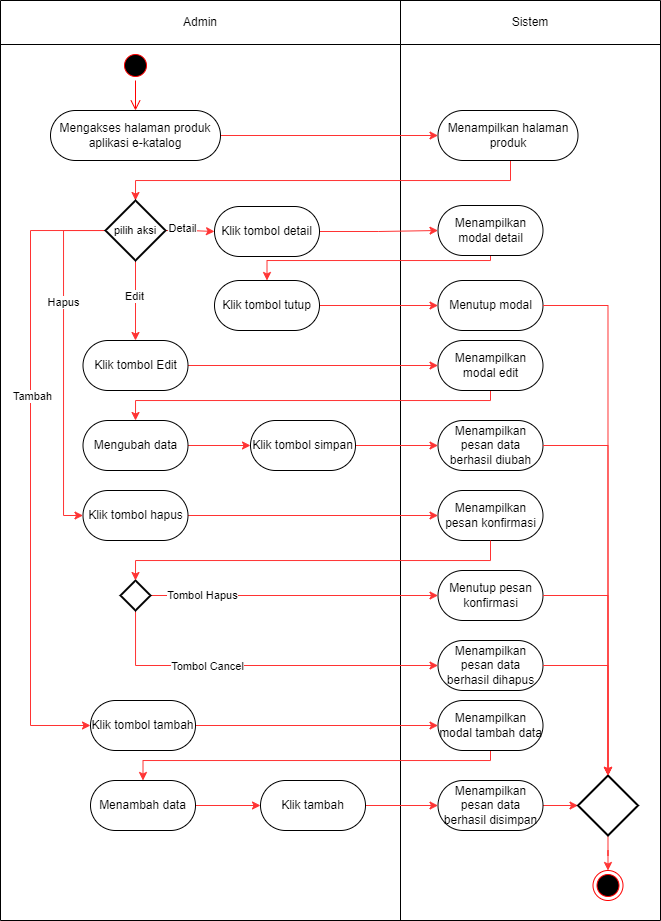

The diagram above was exported from draw.io. Its source (the exported page's mxGraphModel, read from the mxfile embedded in the PNG):
<mxGraphModel dx="810" dy="469" grid="1" gridSize="10" guides="1" tooltips="1" connect="1" arrows="1" fold="1" page="1" pageScale="1" pageWidth="827" pageHeight="1169" math="0" shadow="0">
  <root>
    <mxCell id="0" />
    <mxCell id="1" parent="0" />
    <mxCell id="5Ccj7HfLzDHLZHPqIsK2-1" value="" style="shape=table;startSize=0;container=1;collapsible=0;childLayout=tableLayout;movable=1;resizable=1;rotatable=1;deletable=1;editable=1;locked=0;connectable=1;" vertex="1" parent="1">
      <mxGeometry x="200" y="80" width="660" height="920" as="geometry" />
    </mxCell>
    <mxCell id="5Ccj7HfLzDHLZHPqIsK2-2" value="" style="shape=tableRow;horizontal=0;startSize=0;swimlaneHead=0;swimlaneBody=0;strokeColor=inherit;top=0;left=0;bottom=0;right=0;collapsible=0;dropTarget=0;fillColor=none;points=[[0,0.5],[1,0.5]];portConstraint=eastwest;" vertex="1" parent="5Ccj7HfLzDHLZHPqIsK2-1">
      <mxGeometry width="660" height="44" as="geometry" />
    </mxCell>
    <mxCell id="5Ccj7HfLzDHLZHPqIsK2-3" value="Admin" style="shape=partialRectangle;html=1;whiteSpace=wrap;connectable=0;strokeColor=inherit;overflow=hidden;fillColor=none;top=0;left=0;bottom=0;right=0;pointerEvents=1;" vertex="1" parent="5Ccj7HfLzDHLZHPqIsK2-2">
      <mxGeometry width="400" height="44" as="geometry">
        <mxRectangle width="400" height="44" as="alternateBounds" />
      </mxGeometry>
    </mxCell>
    <mxCell id="5Ccj7HfLzDHLZHPqIsK2-4" value="Sistem" style="shape=partialRectangle;html=1;whiteSpace=wrap;connectable=0;strokeColor=inherit;overflow=hidden;fillColor=none;top=0;left=0;bottom=0;right=0;pointerEvents=1;" vertex="1" parent="5Ccj7HfLzDHLZHPqIsK2-2">
      <mxGeometry x="400" width="260" height="44" as="geometry">
        <mxRectangle width="260" height="44" as="alternateBounds" />
      </mxGeometry>
    </mxCell>
    <mxCell id="5Ccj7HfLzDHLZHPqIsK2-5" value="" style="shape=tableRow;horizontal=0;startSize=0;swimlaneHead=0;swimlaneBody=0;strokeColor=inherit;top=0;left=0;bottom=0;right=0;collapsible=0;dropTarget=0;fillColor=none;points=[[0,0.5],[1,0.5]];portConstraint=eastwest;" vertex="1" parent="5Ccj7HfLzDHLZHPqIsK2-1">
      <mxGeometry y="44" width="660" height="876" as="geometry" />
    </mxCell>
    <mxCell id="5Ccj7HfLzDHLZHPqIsK2-6" value="" style="shape=partialRectangle;html=1;whiteSpace=wrap;connectable=0;strokeColor=inherit;overflow=hidden;fillColor=none;top=0;left=0;bottom=0;right=0;pointerEvents=1;movable=0;resizable=0;rotatable=0;deletable=0;editable=0;locked=1;" vertex="1" parent="5Ccj7HfLzDHLZHPqIsK2-5">
      <mxGeometry width="400" height="876" as="geometry">
        <mxRectangle width="400" height="876" as="alternateBounds" />
      </mxGeometry>
    </mxCell>
    <mxCell id="5Ccj7HfLzDHLZHPqIsK2-7" value="" style="shape=partialRectangle;html=1;whiteSpace=wrap;connectable=0;strokeColor=inherit;overflow=hidden;fillColor=none;top=0;left=0;bottom=0;right=0;pointerEvents=1;" vertex="1" parent="5Ccj7HfLzDHLZHPqIsK2-5">
      <mxGeometry x="400" width="260" height="876" as="geometry">
        <mxRectangle width="260" height="876" as="alternateBounds" />
      </mxGeometry>
    </mxCell>
    <mxCell id="UZ-8_XK5zII21HoKJYGa-1" value="" style="ellipse;html=1;shape=startState;fillColor=#000000;strokeColor=#ff0000;fontFamily=Helvetica;fontSize=11;fontColor=default;" vertex="1" parent="1">
      <mxGeometry x="320" y="130" width="30" height="30" as="geometry" />
    </mxCell>
    <mxCell id="UZ-8_XK5zII21HoKJYGa-2" value="" style="edgeStyle=orthogonalEdgeStyle;html=1;verticalAlign=bottom;endArrow=open;endSize=8;strokeColor=#ff0000;rounded=0;labelBackgroundColor=default;align=center;fontFamily=Helvetica;fontSize=11;fontColor=default;shape=connector;entryX=0.5;entryY=0;entryDx=0;entryDy=0;" edge="1" parent="1" source="UZ-8_XK5zII21HoKJYGa-1" target="UZ-8_XK5zII21HoKJYGa-4">
      <mxGeometry relative="1" as="geometry">
        <mxPoint x="335" y="220" as="targetPoint" />
      </mxGeometry>
    </mxCell>
    <mxCell id="UZ-8_XK5zII21HoKJYGa-3" style="edgeStyle=orthogonalEdgeStyle;shape=connector;rounded=0;orthogonalLoop=1;jettySize=auto;html=1;labelBackgroundColor=default;strokeColor=#FF3333;align=center;verticalAlign=middle;fontFamily=Helvetica;fontSize=11;fontColor=default;endArrow=classic;" edge="1" parent="1" source="UZ-8_XK5zII21HoKJYGa-4" target="UZ-8_XK5zII21HoKJYGa-6">
      <mxGeometry relative="1" as="geometry" />
    </mxCell>
    <mxCell id="UZ-8_XK5zII21HoKJYGa-4" value="Mengakses halaman produk aplikasi e-katalog" style="rounded=1;whiteSpace=wrap;html=1;arcSize=50;" vertex="1" parent="1">
      <mxGeometry x="250" y="190" width="170" height="50" as="geometry" />
    </mxCell>
    <mxCell id="UZ-8_XK5zII21HoKJYGa-5" style="edgeStyle=orthogonalEdgeStyle;shape=connector;rounded=0;orthogonalLoop=1;jettySize=auto;html=1;labelBackgroundColor=default;strokeColor=#FF3333;align=center;verticalAlign=middle;fontFamily=Helvetica;fontSize=11;fontColor=default;endArrow=classic;entryX=0.5;entryY=0;entryDx=0;entryDy=0;entryPerimeter=0;" edge="1" parent="1" source="UZ-8_XK5zII21HoKJYGa-6" target="9DmdrZ8fo7ectUChXa1l-1">
      <mxGeometry relative="1" as="geometry">
        <mxPoint x="335" y="280" as="targetPoint" />
        <Array as="points">
          <mxPoint x="710" y="260" />
          <mxPoint x="335" y="260" />
        </Array>
      </mxGeometry>
    </mxCell>
    <mxCell id="UZ-8_XK5zII21HoKJYGa-6" value="Menampilkan halaman produk" style="rounded=1;whiteSpace=wrap;html=1;arcSize=50;" vertex="1" parent="1">
      <mxGeometry x="637.5" y="190" width="140" height="50" as="geometry" />
    </mxCell>
    <mxCell id="DMOx-sjMGyRYql6h_ine-2" style="edgeStyle=orthogonalEdgeStyle;shape=connector;rounded=0;orthogonalLoop=1;jettySize=auto;html=1;entryX=0;entryY=0.5;entryDx=0;entryDy=0;labelBackgroundColor=default;strokeColor=#FF3333;align=center;verticalAlign=middle;fontFamily=Helvetica;fontSize=11;fontColor=default;endArrow=classic;" edge="1" parent="1" source="9DmdrZ8fo7ectUChXa1l-1" target="DMOx-sjMGyRYql6h_ine-1">
      <mxGeometry relative="1" as="geometry" />
    </mxCell>
    <mxCell id="DMOx-sjMGyRYql6h_ine-3" value="Detail" style="edgeLabel;html=1;align=center;verticalAlign=middle;resizable=0;points=[];fontSize=11;fontFamily=Helvetica;fontColor=default;" vertex="1" connectable="0" parent="DMOx-sjMGyRYql6h_ine-2">
      <mxGeometry x="-0.3196" y="2" relative="1" as="geometry">
        <mxPoint as="offset" />
      </mxGeometry>
    </mxCell>
    <mxCell id="DMOx-sjMGyRYql6h_ine-12" style="edgeStyle=orthogonalEdgeStyle;shape=connector;rounded=0;orthogonalLoop=1;jettySize=auto;html=1;entryX=0.5;entryY=0;entryDx=0;entryDy=0;labelBackgroundColor=default;strokeColor=#FF3333;align=center;verticalAlign=middle;fontFamily=Helvetica;fontSize=11;fontColor=default;endArrow=classic;" edge="1" parent="1" source="9DmdrZ8fo7ectUChXa1l-1" target="DMOx-sjMGyRYql6h_ine-11">
      <mxGeometry relative="1" as="geometry" />
    </mxCell>
    <mxCell id="DMOx-sjMGyRYql6h_ine-13" value="Edit" style="edgeLabel;html=1;align=center;verticalAlign=middle;resizable=0;points=[];fontSize=11;fontFamily=Helvetica;fontColor=default;" vertex="1" connectable="0" parent="DMOx-sjMGyRYql6h_ine-12">
      <mxGeometry x="-0.1107" y="-1" relative="1" as="geometry">
        <mxPoint as="offset" />
      </mxGeometry>
    </mxCell>
    <mxCell id="DMOx-sjMGyRYql6h_ine-23" style="edgeStyle=orthogonalEdgeStyle;shape=connector;rounded=0;orthogonalLoop=1;jettySize=auto;html=1;entryX=0;entryY=0.5;entryDx=0;entryDy=0;labelBackgroundColor=default;strokeColor=#FF3333;align=center;verticalAlign=middle;fontFamily=Helvetica;fontSize=11;fontColor=default;endArrow=classic;" edge="1" parent="1" source="9DmdrZ8fo7ectUChXa1l-1" target="DMOx-sjMGyRYql6h_ine-22">
      <mxGeometry relative="1" as="geometry">
        <Array as="points">
          <mxPoint x="263" y="310" />
          <mxPoint x="263" y="595" />
        </Array>
      </mxGeometry>
    </mxCell>
    <mxCell id="DMOx-sjMGyRYql6h_ine-24" value="Hapus" style="edgeLabel;html=1;align=center;verticalAlign=middle;resizable=0;points=[];fontSize=11;fontFamily=Helvetica;fontColor=default;" vertex="1" connectable="0" parent="DMOx-sjMGyRYql6h_ine-23">
      <mxGeometry x="-0.342" relative="1" as="geometry">
        <mxPoint as="offset" />
      </mxGeometry>
    </mxCell>
    <mxCell id="DMOx-sjMGyRYql6h_ine-37" style="edgeStyle=orthogonalEdgeStyle;shape=connector;rounded=0;orthogonalLoop=1;jettySize=auto;html=1;entryX=0;entryY=0.5;entryDx=0;entryDy=0;labelBackgroundColor=default;strokeColor=#FF3333;align=center;verticalAlign=middle;fontFamily=Helvetica;fontSize=11;fontColor=default;endArrow=classic;" edge="1" parent="1" source="9DmdrZ8fo7ectUChXa1l-1" target="DMOx-sjMGyRYql6h_ine-36">
      <mxGeometry relative="1" as="geometry">
        <Array as="points">
          <mxPoint x="230" y="310" />
          <mxPoint x="230" y="805" />
        </Array>
      </mxGeometry>
    </mxCell>
    <mxCell id="DMOx-sjMGyRYql6h_ine-38" value="Tambah" style="edgeLabel;html=1;align=center;verticalAlign=middle;resizable=0;points=[];fontSize=11;fontFamily=Helvetica;fontColor=default;" vertex="1" connectable="0" parent="DMOx-sjMGyRYql6h_ine-37">
      <mxGeometry x="-0.237" y="2" relative="1" as="geometry">
        <mxPoint as="offset" />
      </mxGeometry>
    </mxCell>
    <mxCell id="9DmdrZ8fo7ectUChXa1l-1" value="pilih aksi" style="strokeWidth=2;html=1;shape=mxgraph.flowchart.decision;whiteSpace=wrap;fontFamily=Helvetica;fontSize=11;fontColor=default;" vertex="1" parent="1">
      <mxGeometry x="305" y="280" width="60" height="60" as="geometry" />
    </mxCell>
    <mxCell id="DMOx-sjMGyRYql6h_ine-5" style="edgeStyle=orthogonalEdgeStyle;shape=connector;rounded=0;orthogonalLoop=1;jettySize=auto;html=1;entryX=0;entryY=0.5;entryDx=0;entryDy=0;labelBackgroundColor=default;strokeColor=#FF3333;align=center;verticalAlign=middle;fontFamily=Helvetica;fontSize=11;fontColor=default;endArrow=classic;" edge="1" parent="1" source="DMOx-sjMGyRYql6h_ine-1" target="DMOx-sjMGyRYql6h_ine-4">
      <mxGeometry relative="1" as="geometry" />
    </mxCell>
    <mxCell id="DMOx-sjMGyRYql6h_ine-1" value="Klik tombol detail" style="rounded=1;whiteSpace=wrap;html=1;arcSize=50;" vertex="1" parent="1">
      <mxGeometry x="414" y="286" width="105" height="50" as="geometry" />
    </mxCell>
    <mxCell id="xIiVekfjS430msN_Bc64-1" style="edgeStyle=orthogonalEdgeStyle;shape=connector;rounded=0;orthogonalLoop=1;jettySize=auto;html=1;entryX=0.5;entryY=0;entryDx=0;entryDy=0;labelBackgroundColor=default;strokeColor=#FF3333;align=center;verticalAlign=middle;fontFamily=Helvetica;fontSize=11;fontColor=default;endArrow=classic;" edge="1" parent="1" source="DMOx-sjMGyRYql6h_ine-4" target="DMOx-sjMGyRYql6h_ine-6">
      <mxGeometry relative="1" as="geometry">
        <Array as="points">
          <mxPoint x="690" y="340" />
          <mxPoint x="467" y="340" />
        </Array>
      </mxGeometry>
    </mxCell>
    <mxCell id="DMOx-sjMGyRYql6h_ine-4" value="Menampilkan modal detail" style="rounded=1;whiteSpace=wrap;html=1;arcSize=50;" vertex="1" parent="1">
      <mxGeometry x="637.5" y="285" width="105" height="50" as="geometry" />
    </mxCell>
    <mxCell id="DMOx-sjMGyRYql6h_ine-10" style="edgeStyle=orthogonalEdgeStyle;shape=connector;rounded=0;orthogonalLoop=1;jettySize=auto;html=1;entryX=0;entryY=0.5;entryDx=0;entryDy=0;labelBackgroundColor=default;strokeColor=#FF3333;align=center;verticalAlign=middle;fontFamily=Helvetica;fontSize=11;fontColor=default;endArrow=classic;" edge="1" parent="1" source="DMOx-sjMGyRYql6h_ine-6" target="DMOx-sjMGyRYql6h_ine-8">
      <mxGeometry relative="1" as="geometry" />
    </mxCell>
    <mxCell id="DMOx-sjMGyRYql6h_ine-6" value="Klik tombol tutup" style="rounded=1;whiteSpace=wrap;html=1;arcSize=50;" vertex="1" parent="1">
      <mxGeometry x="414" y="360" width="105" height="50" as="geometry" />
    </mxCell>
    <mxCell id="DMOx-sjMGyRYql6h_ine-8" value="Menutup modal" style="rounded=1;whiteSpace=wrap;html=1;arcSize=50;" vertex="1" parent="1">
      <mxGeometry x="637.5" y="360" width="105" height="50" as="geometry" />
    </mxCell>
    <mxCell id="DMOx-sjMGyRYql6h_ine-15" style="edgeStyle=orthogonalEdgeStyle;shape=connector;rounded=0;orthogonalLoop=1;jettySize=auto;html=1;entryX=0;entryY=0.5;entryDx=0;entryDy=0;labelBackgroundColor=default;strokeColor=#FF3333;align=center;verticalAlign=middle;fontFamily=Helvetica;fontSize=11;fontColor=default;endArrow=classic;" edge="1" parent="1" source="DMOx-sjMGyRYql6h_ine-11" target="DMOx-sjMGyRYql6h_ine-14">
      <mxGeometry relative="1" as="geometry" />
    </mxCell>
    <mxCell id="DMOx-sjMGyRYql6h_ine-11" value="Klik tombol Edit" style="rounded=1;whiteSpace=wrap;html=1;arcSize=50;" vertex="1" parent="1">
      <mxGeometry x="282.5" y="420" width="105" height="50" as="geometry" />
    </mxCell>
    <mxCell id="DMOx-sjMGyRYql6h_ine-18" style="edgeStyle=orthogonalEdgeStyle;shape=connector;rounded=0;orthogonalLoop=1;jettySize=auto;html=1;labelBackgroundColor=default;strokeColor=#FF3333;align=center;verticalAlign=middle;fontFamily=Helvetica;fontSize=11;fontColor=default;endArrow=classic;" edge="1" parent="1" source="DMOx-sjMGyRYql6h_ine-14" target="DMOx-sjMGyRYql6h_ine-16">
      <mxGeometry relative="1" as="geometry">
        <Array as="points">
          <mxPoint x="690" y="480" />
          <mxPoint x="335" y="480" />
        </Array>
      </mxGeometry>
    </mxCell>
    <mxCell id="DMOx-sjMGyRYql6h_ine-14" value="Menampilkan modal edit" style="rounded=1;whiteSpace=wrap;html=1;arcSize=50;" vertex="1" parent="1">
      <mxGeometry x="637.5" y="420" width="105" height="50" as="geometry" />
    </mxCell>
    <mxCell id="DMOx-sjMGyRYql6h_ine-19" style="edgeStyle=orthogonalEdgeStyle;shape=connector;rounded=0;orthogonalLoop=1;jettySize=auto;html=1;entryX=0;entryY=0.5;entryDx=0;entryDy=0;labelBackgroundColor=default;strokeColor=#FF3333;align=center;verticalAlign=middle;fontFamily=Helvetica;fontSize=11;fontColor=default;endArrow=classic;" edge="1" parent="1" source="DMOx-sjMGyRYql6h_ine-16" target="DMOx-sjMGyRYql6h_ine-17">
      <mxGeometry relative="1" as="geometry" />
    </mxCell>
    <mxCell id="DMOx-sjMGyRYql6h_ine-16" value="Mengubah data" style="rounded=1;whiteSpace=wrap;html=1;arcSize=50;" vertex="1" parent="1">
      <mxGeometry x="282.5" y="500" width="105" height="50" as="geometry" />
    </mxCell>
    <mxCell id="DMOx-sjMGyRYql6h_ine-21" style="edgeStyle=orthogonalEdgeStyle;shape=connector;rounded=0;orthogonalLoop=1;jettySize=auto;html=1;entryX=0;entryY=0.5;entryDx=0;entryDy=0;labelBackgroundColor=default;strokeColor=#FF3333;align=center;verticalAlign=middle;fontFamily=Helvetica;fontSize=11;fontColor=default;endArrow=classic;" edge="1" parent="1" source="DMOx-sjMGyRYql6h_ine-17" target="DMOx-sjMGyRYql6h_ine-20">
      <mxGeometry relative="1" as="geometry" />
    </mxCell>
    <mxCell id="DMOx-sjMGyRYql6h_ine-17" value="Klik tombol simpan" style="rounded=1;whiteSpace=wrap;html=1;arcSize=50;" vertex="1" parent="1">
      <mxGeometry x="450" y="500" width="105" height="50" as="geometry" />
    </mxCell>
    <mxCell id="DMOx-sjMGyRYql6h_ine-20" value="Menampilkan pesan data berhasil diubah" style="rounded=1;whiteSpace=wrap;html=1;arcSize=50;" vertex="1" parent="1">
      <mxGeometry x="637.5" y="500" width="105" height="50" as="geometry" />
    </mxCell>
    <mxCell id="DMOx-sjMGyRYql6h_ine-26" style="edgeStyle=orthogonalEdgeStyle;shape=connector;rounded=0;orthogonalLoop=1;jettySize=auto;html=1;entryX=0;entryY=0.5;entryDx=0;entryDy=0;labelBackgroundColor=default;strokeColor=#FF3333;align=center;verticalAlign=middle;fontFamily=Helvetica;fontSize=11;fontColor=default;endArrow=classic;" edge="1" parent="1" source="DMOx-sjMGyRYql6h_ine-22" target="DMOx-sjMGyRYql6h_ine-25">
      <mxGeometry relative="1" as="geometry" />
    </mxCell>
    <mxCell id="DMOx-sjMGyRYql6h_ine-22" value="Klik tombol hapus" style="rounded=1;whiteSpace=wrap;html=1;arcSize=50;" vertex="1" parent="1">
      <mxGeometry x="282.5" y="570" width="105" height="50" as="geometry" />
    </mxCell>
    <mxCell id="DMOx-sjMGyRYql6h_ine-25" value="Menampilkan pesan konfirmasi" style="rounded=1;whiteSpace=wrap;html=1;arcSize=50;" vertex="1" parent="1">
      <mxGeometry x="637.5" y="570" width="105" height="50" as="geometry" />
    </mxCell>
    <mxCell id="DMOx-sjMGyRYql6h_ine-31" style="edgeStyle=orthogonalEdgeStyle;shape=connector;rounded=0;orthogonalLoop=1;jettySize=auto;html=1;entryX=0;entryY=0.5;entryDx=0;entryDy=0;labelBackgroundColor=default;strokeColor=#FF3333;align=center;verticalAlign=middle;fontFamily=Helvetica;fontSize=11;fontColor=default;endArrow=classic;" edge="1" parent="1" source="DMOx-sjMGyRYql6h_ine-28" target="DMOx-sjMGyRYql6h_ine-30">
      <mxGeometry relative="1" as="geometry" />
    </mxCell>
    <mxCell id="DMOx-sjMGyRYql6h_ine-32" value="Tombol Hapus" style="edgeLabel;html=1;align=center;verticalAlign=middle;resizable=0;points=[];fontSize=11;fontFamily=Helvetica;fontColor=default;" vertex="1" connectable="0" parent="DMOx-sjMGyRYql6h_ine-31">
      <mxGeometry x="-0.6371" relative="1" as="geometry">
        <mxPoint as="offset" />
      </mxGeometry>
    </mxCell>
    <mxCell id="DMOx-sjMGyRYql6h_ine-34" style="edgeStyle=orthogonalEdgeStyle;shape=connector;rounded=0;orthogonalLoop=1;jettySize=auto;html=1;entryX=0;entryY=0.5;entryDx=0;entryDy=0;labelBackgroundColor=default;strokeColor=#FF3333;align=center;verticalAlign=middle;fontFamily=Helvetica;fontSize=11;fontColor=default;endArrow=classic;" edge="1" parent="1" source="DMOx-sjMGyRYql6h_ine-28" target="DMOx-sjMGyRYql6h_ine-33">
      <mxGeometry relative="1" as="geometry">
        <Array as="points">
          <mxPoint x="335" y="745" />
        </Array>
      </mxGeometry>
    </mxCell>
    <mxCell id="DMOx-sjMGyRYql6h_ine-35" value="Tombol Cancel" style="edgeLabel;html=1;align=center;verticalAlign=middle;resizable=0;points=[];fontSize=11;fontFamily=Helvetica;fontColor=default;" vertex="1" connectable="0" parent="DMOx-sjMGyRYql6h_ine-34">
      <mxGeometry x="-0.2932" y="-1" relative="1" as="geometry">
        <mxPoint as="offset" />
      </mxGeometry>
    </mxCell>
    <mxCell id="DMOx-sjMGyRYql6h_ine-28" value="" style="strokeWidth=2;html=1;shape=mxgraph.flowchart.decision;whiteSpace=wrap;fontFamily=Helvetica;fontSize=11;fontColor=default;" vertex="1" parent="1">
      <mxGeometry x="320" y="660" width="30" height="30" as="geometry" />
    </mxCell>
    <mxCell id="DMOx-sjMGyRYql6h_ine-29" style="edgeStyle=orthogonalEdgeStyle;shape=connector;rounded=0;orthogonalLoop=1;jettySize=auto;html=1;entryX=0.5;entryY=0;entryDx=0;entryDy=0;entryPerimeter=0;labelBackgroundColor=default;strokeColor=#FF3333;align=center;verticalAlign=middle;fontFamily=Helvetica;fontSize=11;fontColor=default;endArrow=classic;" edge="1" parent="1" source="DMOx-sjMGyRYql6h_ine-25" target="DMOx-sjMGyRYql6h_ine-28">
      <mxGeometry relative="1" as="geometry">
        <Array as="points">
          <mxPoint x="690" y="640" />
          <mxPoint x="335" y="640" />
        </Array>
      </mxGeometry>
    </mxCell>
    <mxCell id="DMOx-sjMGyRYql6h_ine-30" value="Menutup pesan konfirmasi" style="rounded=1;whiteSpace=wrap;html=1;arcSize=50;" vertex="1" parent="1">
      <mxGeometry x="637.5" y="650" width="105" height="50" as="geometry" />
    </mxCell>
    <mxCell id="DMOx-sjMGyRYql6h_ine-33" value="Menampilkan pesan data berhasil dihapus" style="rounded=1;whiteSpace=wrap;html=1;arcSize=50;" vertex="1" parent="1">
      <mxGeometry x="637.5" y="720" width="105" height="50" as="geometry" />
    </mxCell>
    <mxCell id="DMOx-sjMGyRYql6h_ine-40" style="edgeStyle=orthogonalEdgeStyle;shape=connector;rounded=0;orthogonalLoop=1;jettySize=auto;html=1;entryX=0;entryY=0.5;entryDx=0;entryDy=0;labelBackgroundColor=default;strokeColor=#FF3333;align=center;verticalAlign=middle;fontFamily=Helvetica;fontSize=11;fontColor=default;endArrow=classic;" edge="1" parent="1" source="DMOx-sjMGyRYql6h_ine-36" target="DMOx-sjMGyRYql6h_ine-39">
      <mxGeometry relative="1" as="geometry" />
    </mxCell>
    <mxCell id="DMOx-sjMGyRYql6h_ine-36" value="Klik tombol tambah" style="rounded=1;whiteSpace=wrap;html=1;arcSize=50;" vertex="1" parent="1">
      <mxGeometry x="290" y="780" width="105" height="50" as="geometry" />
    </mxCell>
    <mxCell id="DMOx-sjMGyRYql6h_ine-42" style="edgeStyle=orthogonalEdgeStyle;shape=connector;rounded=0;orthogonalLoop=1;jettySize=auto;html=1;entryX=0.5;entryY=0;entryDx=0;entryDy=0;labelBackgroundColor=default;strokeColor=#FF3333;align=center;verticalAlign=middle;fontFamily=Helvetica;fontSize=11;fontColor=default;endArrow=classic;" edge="1" parent="1" source="DMOx-sjMGyRYql6h_ine-39" target="DMOx-sjMGyRYql6h_ine-41">
      <mxGeometry relative="1" as="geometry">
        <Array as="points">
          <mxPoint x="690" y="840" />
          <mxPoint x="343" y="840" />
        </Array>
      </mxGeometry>
    </mxCell>
    <mxCell id="DMOx-sjMGyRYql6h_ine-39" value="Menampilkan modal tambah data" style="rounded=1;whiteSpace=wrap;html=1;arcSize=50;" vertex="1" parent="1">
      <mxGeometry x="637.5" y="780" width="105" height="50" as="geometry" />
    </mxCell>
    <mxCell id="DMOx-sjMGyRYql6h_ine-44" style="edgeStyle=orthogonalEdgeStyle;shape=connector;rounded=0;orthogonalLoop=1;jettySize=auto;html=1;labelBackgroundColor=default;strokeColor=#FF3333;align=center;verticalAlign=middle;fontFamily=Helvetica;fontSize=11;fontColor=default;endArrow=classic;" edge="1" parent="1" source="DMOx-sjMGyRYql6h_ine-41" target="DMOx-sjMGyRYql6h_ine-43">
      <mxGeometry relative="1" as="geometry" />
    </mxCell>
    <mxCell id="DMOx-sjMGyRYql6h_ine-41" value="Menambah data" style="rounded=1;whiteSpace=wrap;html=1;arcSize=50;" vertex="1" parent="1">
      <mxGeometry x="290" y="860" width="105" height="50" as="geometry" />
    </mxCell>
    <mxCell id="DMOx-sjMGyRYql6h_ine-47" style="edgeStyle=orthogonalEdgeStyle;shape=connector;rounded=0;orthogonalLoop=1;jettySize=auto;html=1;entryX=0;entryY=0.5;entryDx=0;entryDy=0;labelBackgroundColor=default;strokeColor=#FF3333;align=center;verticalAlign=middle;fontFamily=Helvetica;fontSize=11;fontColor=default;endArrow=classic;" edge="1" parent="1" source="DMOx-sjMGyRYql6h_ine-43" target="DMOx-sjMGyRYql6h_ine-46">
      <mxGeometry relative="1" as="geometry" />
    </mxCell>
    <mxCell id="DMOx-sjMGyRYql6h_ine-43" value="Klik tambah" style="rounded=1;whiteSpace=wrap;html=1;arcSize=50;" vertex="1" parent="1">
      <mxGeometry x="460" y="860" width="105" height="50" as="geometry" />
    </mxCell>
    <mxCell id="DMOx-sjMGyRYql6h_ine-50" style="edgeStyle=orthogonalEdgeStyle;shape=connector;rounded=0;orthogonalLoop=1;jettySize=auto;html=1;labelBackgroundColor=default;strokeColor=#FF3333;align=center;verticalAlign=middle;fontFamily=Helvetica;fontSize=11;fontColor=default;endArrow=classic;" edge="1" parent="1" source="DMOx-sjMGyRYql6h_ine-46" target="DMOx-sjMGyRYql6h_ine-49">
      <mxGeometry relative="1" as="geometry" />
    </mxCell>
    <mxCell id="DMOx-sjMGyRYql6h_ine-46" value="Menampilkan pesan data berhasil disimpan" style="rounded=1;whiteSpace=wrap;html=1;arcSize=50;" vertex="1" parent="1">
      <mxGeometry x="637.5" y="860" width="105" height="50" as="geometry" />
    </mxCell>
    <mxCell id="DMOx-sjMGyRYql6h_ine-56" style="edgeStyle=orthogonalEdgeStyle;shape=connector;rounded=0;orthogonalLoop=1;jettySize=auto;html=1;entryX=0.5;entryY=0;entryDx=0;entryDy=0;labelBackgroundColor=default;strokeColor=#FF3333;align=center;verticalAlign=middle;fontFamily=Helvetica;fontSize=11;fontColor=default;endArrow=classic;" edge="1" parent="1" source="DMOx-sjMGyRYql6h_ine-49" target="DMOx-sjMGyRYql6h_ine-55">
      <mxGeometry relative="1" as="geometry" />
    </mxCell>
    <mxCell id="DMOx-sjMGyRYql6h_ine-49" value="" style="strokeWidth=2;html=1;shape=mxgraph.flowchart.decision;whiteSpace=wrap;fontFamily=Helvetica;fontSize=11;fontColor=default;" vertex="1" parent="1">
      <mxGeometry x="777.5" y="855" width="60" height="60" as="geometry" />
    </mxCell>
    <mxCell id="DMOx-sjMGyRYql6h_ine-51" style="edgeStyle=orthogonalEdgeStyle;shape=connector;rounded=0;orthogonalLoop=1;jettySize=auto;html=1;entryX=0.5;entryY=0;entryDx=0;entryDy=0;entryPerimeter=0;labelBackgroundColor=default;strokeColor=#FF3333;align=center;verticalAlign=middle;fontFamily=Helvetica;fontSize=11;fontColor=default;endArrow=classic;" edge="1" parent="1" source="DMOx-sjMGyRYql6h_ine-20" target="DMOx-sjMGyRYql6h_ine-49">
      <mxGeometry relative="1" as="geometry" />
    </mxCell>
    <mxCell id="DMOx-sjMGyRYql6h_ine-52" style="edgeStyle=orthogonalEdgeStyle;shape=connector;rounded=0;orthogonalLoop=1;jettySize=auto;html=1;entryX=0.5;entryY=0;entryDx=0;entryDy=0;entryPerimeter=0;labelBackgroundColor=default;strokeColor=#FF3333;align=center;verticalAlign=middle;fontFamily=Helvetica;fontSize=11;fontColor=default;endArrow=classic;" edge="1" parent="1" source="DMOx-sjMGyRYql6h_ine-8" target="DMOx-sjMGyRYql6h_ine-49">
      <mxGeometry relative="1" as="geometry" />
    </mxCell>
    <mxCell id="DMOx-sjMGyRYql6h_ine-53" style="edgeStyle=orthogonalEdgeStyle;shape=connector;rounded=0;orthogonalLoop=1;jettySize=auto;html=1;entryX=0.5;entryY=0;entryDx=0;entryDy=0;entryPerimeter=0;labelBackgroundColor=default;strokeColor=#FF3333;align=center;verticalAlign=middle;fontFamily=Helvetica;fontSize=11;fontColor=default;endArrow=classic;" edge="1" parent="1" source="DMOx-sjMGyRYql6h_ine-30" target="DMOx-sjMGyRYql6h_ine-49">
      <mxGeometry relative="1" as="geometry" />
    </mxCell>
    <mxCell id="DMOx-sjMGyRYql6h_ine-54" style="edgeStyle=orthogonalEdgeStyle;shape=connector;rounded=0;orthogonalLoop=1;jettySize=auto;html=1;entryX=0.5;entryY=0;entryDx=0;entryDy=0;entryPerimeter=0;labelBackgroundColor=default;strokeColor=#FF3333;align=center;verticalAlign=middle;fontFamily=Helvetica;fontSize=11;fontColor=default;endArrow=classic;" edge="1" parent="1" source="DMOx-sjMGyRYql6h_ine-33" target="DMOx-sjMGyRYql6h_ine-49">
      <mxGeometry relative="1" as="geometry" />
    </mxCell>
    <mxCell id="DMOx-sjMGyRYql6h_ine-55" value="" style="ellipse;html=1;shape=endState;fillColor=#000000;strokeColor=#ff0000;fontFamily=Helvetica;fontSize=11;fontColor=default;" vertex="1" parent="1">
      <mxGeometry x="792.5" y="950" width="30" height="30" as="geometry" />
    </mxCell>
  </root>
</mxGraphModel>